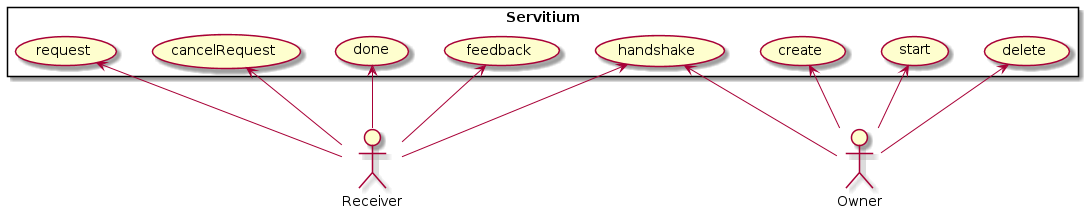

The diagram above was rendered by PlantUML. Its source (embedded in the PNG):
@startuml
actor Receiver as A
  actor Owner as B
  

rectangle Servitium {

  A -right-> (handshake)
  A -up-> (request)
  A -up-> (cancelRequest)
  A -up-> (done)
  A -up-> (feedback)
  
  B -up-> (handshake)
  B -left-> (create)
  B -left-> (delete)
  B -left-> (start)

}
@enduml